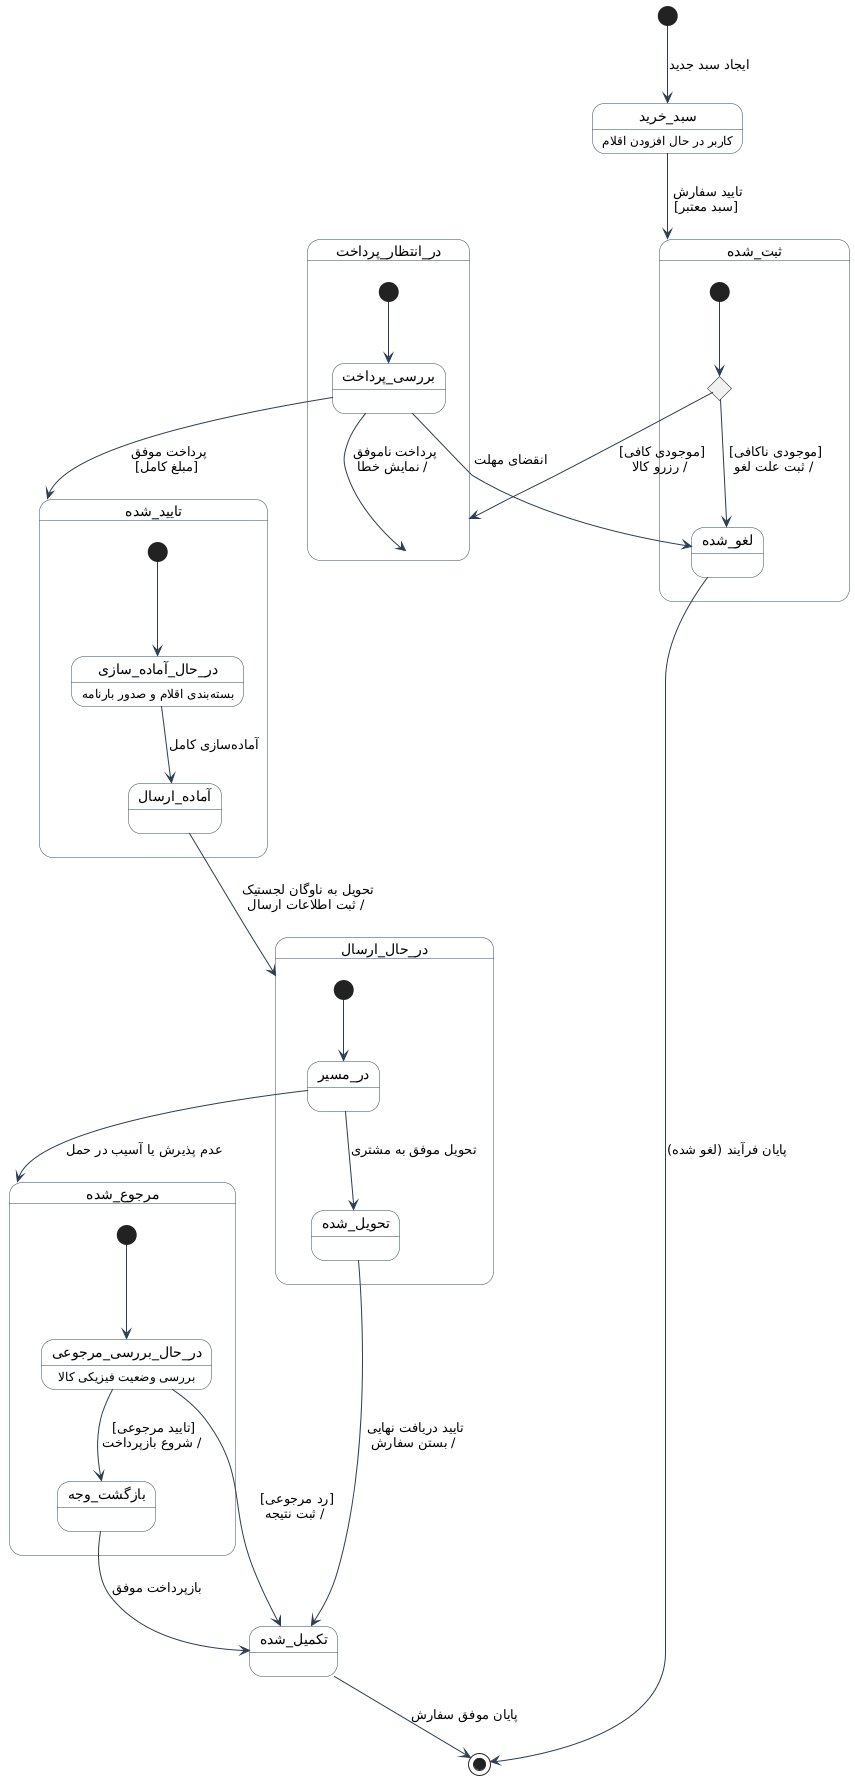

The diagram above was rendered by PlantUML. Its source (embedded in the PNG):
@startuml
' تنظیمات ظاهری و استایل کلی نمودار
skinparam monochrome false
skinparam ArrowColor #2C3E50
skinparam StateBackgroundColor #F8F9FA
skinparam StateBorderColor #34495E
skinparam DefaultTextAlignment center
skinparam NoteBackgroundColor #FEF9E7
skinparam NoteBorderColor #F39C12

' شروع چرخه عمر سفارش
[*] --> سبد_خرید : ایجاد سبد جدید

state سبد_خرید : کاربر در حال افزودن اقلام

سبد_خرید --> ثبت_شده : تایید سفارش \n[سبد معتبر]

state ثبت_شده {
    [*] --> بررسی_موجودی
    
    state بررسی_موجودی <<choice>>
    
    بررسی_موجودی --> در_انتظار_پرداخت : [موجودی کافی] \n/ رزرو کالا
    بررسی_موجودی --> لغو_شده : [موجودی ناکافی] \n/ ثبت علت لغو
}

state در_انتظار_پرداخت {
    [*] --> بررسی_پرداخت
    بررسی_پرداخت --> تایید_شده : پرداخت موفق \n[مبلغ کامل]
    بررسی_پرداخت --> در_انتظار_پرداخت : پرداخت ناموفق \n/ نمایش خطا
    بررسی_پرداخت --> لغو_شده : انقضای مهلت
}

state تایید_شده {
    [*] --> در_حال_آماده_سازی
    در_حال_آماده_سازی : بستهبندی اقلام و صدور بارنامه
    در_حال_آماده_سازی --> آماده_ارسال : آمادهسازی کامل
}

آماده_ارسال --> در_حال_ارسال : تحویل به ناوگان لجستیک \n/ ثبت اطلاعات ارسال

state در_حال_ارسال {
    [*] --> در_مسیر
    در_مسیر --> تحویل_شده : تحویل موفق به مشتری
    در_مسیر --> مرجوع_شده : عدم پذیرش یا آسیب در حمل
}

تحویل_شده --> تکمیل_شده : تایید دریافت نهایی \n/ بستن سفارش

state مرجوع_شده {
    [*] --> در_حال_بررسی_مرجوعی
    در_حال_بررسی_مرجوعی : بررسی وضعیت فیزیکی کالا
    
    در_حال_بررسی_مرجوعی --> بازگشت_وجه : [تایید مرجوعی] \n/ شروع بازپرداخت
    در_حال_بررسی_مرجوعی --> تکمیل_شده : [رد مرجوعی] \n/ ثبت نتیجه
}

بازگشت_وجه --> تکمیل_شده : بازپرداخت موفق

لغو_شده --> [*] : پایان فرآیند (لغو شده)
تکمیل_شده --> [*] : پایان موفق سفارش
@enduml